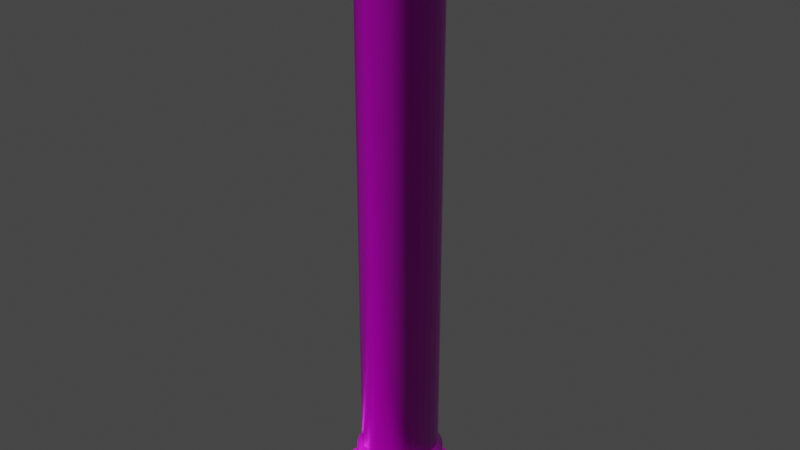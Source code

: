 # Source: Support_Beam.blend  (saved by Blender 2.82.7; exported with 4.5.12 LTS)
import bpy
from mathutils import Matrix  # noqa: F401  (used for matrix-valued properties, if any)

bpy.ops.wm.read_factory_settings(use_empty=True)
scene = bpy.context.scene
scene.name = 'Scene'

# ---- images (referenced by path relative to the original .blend; pixels are not part of the script)
import os
ASSET_DIR = os.environ.get("B2B_ASSET_DIR", "")  # directory of the original .blend (textures are referenced by path, not embedded)
HERE = os.path.dirname(os.path.abspath(__file__))  # packed textures are extracted next to this script under _unpacked/

def load_image(name, relpath, width, height, colorspace="sRGB"):
    """Load a texture the original file referenced (path relative to the .blend, or extracted next to this script)."""
    p = next((c for c in (os.path.join(HERE, relpath), os.path.join(ASSET_DIR, relpath)) if relpath and os.path.exists(c)), "")
    if p:
        img = bpy.data.images.load(p, check_existing=True)
        img.name = name
    else:  # same state as the original file: an image datablock whose file is absent (Cycles renders it pink)
        img = bpy.data.images.new(name, width, height)
        img.source = "FILE"
        img.filepath = "//" + (relpath or name)
    img.colorspace_settings.name = colorspace
    return img
img_support_beam_4k_albedo_png = load_image('Support_Beam_4K_Albedo.png', 'Support_Beam_4K_Albedo.png', 1024, 1024, 'sRGB')
img_support_beam_4k_metalness_png = load_image('Support_Beam_4K_Metalness.png', 'Support_Beam_4K_Metalness.png', 1024, 1024, 'Non-Color')
img_support_beam_4k_normal_png = load_image('Support_Beam_4K_Normal.png', 'Support_Beam_4K_Normal.png', 1024, 1024, 'Non-Color')
img_support_beam_4k_roughness_png = load_image('Support_Beam_4K_Roughness.png', 'Support_Beam_4K_Roughness.png', 1024, 1024, 'Non-Color')

# ---- materials (node trees are filled in below, after node groups)
mat_support_beam = bpy.data.materials.new('Support_Beam')

# ---- node groups
ng_auto_smooth = bpy.data.node_groups.new('Auto Smooth', 'GeometryNodeTree')
_s = ng_auto_smooth.interface.new_socket(name='Geometry', in_out='OUTPUT', socket_type='NodeSocketGeometry')
_s = ng_auto_smooth.interface.new_socket(name='Geometry', in_out='INPUT', socket_type='NodeSocketGeometry')
_s = ng_auto_smooth.interface.new_socket(name='Angle', in_out='INPUT', socket_type='NodeSocketFloat')
_s.subtype = 'ANGLE'
_s.min_value = 0.0
_s.max_value = 3.142
ng_auto_smooth.is_modifier = True
_N = ng_auto_smooth.nodes; _L = ng_auto_smooth.links
n0 = _N.new('NodeGroupOutput'); n0.name = 'Group Output'; n0.location = (480, -100)
n1 = _N.new('NodeGroupInput'); n1.name = 'Group Input'; n1.location = (-420, -300)
n2 = _N.new('NodeGroupInput'); n2.name = 'Group Input.001'; n2.location = (-60, -100)
n3 = _N.new('GeometryNodeSetShadeSmooth'); n3.name = 'Set Shade Smooth'; n3.location = (120, -100)
n3.domain = 'EDGE'
n4 = _N.new('GeometryNodeSetShadeSmooth'); n4.name = 'Set Shade Smooth.001'; n4.location = (300, -100)
n5 = _N.new('GeometryNodeInputMeshEdgeAngle'); n5.name = 'Edge Angle'; n5.location = (-420, -220)
n6 = _N.new('GeometryNodeInputEdgeSmooth'); n6.name = 'Is Edge Smooth'; n6.location = (-60, -160)
n7 = _N.new('GeometryNodeInputShadeSmooth'); n7.name = 'Is Face Smooth'; n7.location = (-240, -340)
n8 = _N.new('FunctionNodeBooleanMath'); n8.name = 'Boolean Math'; n8.location = (-60, -220)
n9 = _N.new('FunctionNodeCompare'); n9.name = 'Compare'; n9.location = (-240, -180)
n9.operation = 'LESS_EQUAL'
_L.new(n5.outputs[0], n9.inputs[0])
_L.new(n4.outputs[0], n0.inputs[0])
_L.new(n1.outputs[1], n9.inputs[1])
_L.new(n9.outputs[0], n8.inputs[0])
_L.new(n7.outputs[0], n8.inputs[1])
_L.new(n2.outputs[0], n3.inputs[0])
_L.new(n6.outputs[0], n3.inputs[1])
_L.new(n3.outputs[0], n4.inputs[0])
_L.new(n8.outputs[0], n3.inputs[2])
n0.is_active_output = True

# ---- material node trees
mat_support_beam.use_nodes = True; mat_support_beam.node_tree.nodes.clear()
_N = mat_support_beam.node_tree.nodes; _L = mat_support_beam.node_tree.links
n0 = _N.new('ShaderNodeOutputMaterial'); n0.name = 'Material Output'; n0.location = (300, 300)
n1 = _N.new('ShaderNodeTexImage'); n1.name = 'Image Texture'; n1.location = (-296, 213)
n1.hide = True
n1.image = img_support_beam_4k_albedo_png
n2 = _N.new('ShaderNodeBsdfPrincipled'); n2.name = 'Principled BSDF'; n2.location = (10, 300)
n2.distribution = 'GGX'
n2.subsurface_method = 'BURLEY'
n2.inputs[3].default_value = 1.45
n2.inputs[27].default_value = (0.0, 0.0, 0.0, 1.0)
n2.inputs[28].default_value = 1.0
n3 = _N.new('ShaderNodeTexImage'); n3.name = 'Image Texture.001'; n3.location = (-298, 98)
n3.hide = True
n3.image = img_support_beam_4k_metalness_png
n4 = _N.new('ShaderNodeTexImage'); n4.name = 'Image Texture.002'; n4.location = (-564, -214)
n4.hide = True
n4.image = img_support_beam_4k_normal_png
n5 = _N.new('ShaderNodeNormalMap'); n5.name = 'Normal Map'; n5.location = (-227, -168)
n6 = _N.new('ShaderNodeTexImage'); n6.name = 'Image Texture.003'; n6.location = (-300, 33)
n6.hide = True
n6.image = img_support_beam_4k_roughness_png
_L.new(n2.outputs[0], n0.inputs[0])
_L.new(n5.outputs[0], n2.inputs[5])
_L.new(n1.outputs[0], n2.inputs[0])
_L.new(n3.outputs[0], n2.inputs[1])
_L.new(n4.outputs[0], n5.inputs[1])
_L.new(n6.outputs[0], n2.inputs[2])
n0.is_active_output = True

# ---- world
world_world = bpy.data.worlds.new('World'); scene.world = world_world
world_world.use_nodes = True; world_world.node_tree.nodes.clear()
_N = world_world.node_tree.nodes; _L = world_world.node_tree.links
n0 = _N.new('ShaderNodeOutputWorld'); n0.name = 'World Output'; n0.location = (300, 300)
n1 = _N.new('ShaderNodeBackground'); n1.name = 'Background'; n1.location = (10, 300)
n1.inputs[0].default_value = (0.05088, 0.05088, 0.05088, 1.0)
_L.new(n1.outputs[0], n0.inputs[0])
n0.is_active_output = True
world_world.color = (0.05088, 0.05088, 0.05088)
world_world.use_sun_shadow = False
world_world.sun_shadow_jitter_overblur = 0.0

# ---- meshes
me_circle_002 = bpy.data.meshes.new('Circle.002')
me_circle_002.from_pydata([(-0.1648, 0.3979, 0.0), (-1.118e-08, 0.4307, 0.0), (-0.3045, 0.3045, 0.0), (-0.3979, 0.1648, 0.0), (-0.4307, -1.863e-08, 0.0), (-0.3979, -0.1648, 0.0), (-0.3045, -0.3045, 0.0), (-0.1648, -0.3979, 0.0), (-2.98e-08, -0.4307, 0.0), (0.1648, -0.3979, 0.0), (0.3045, -0.3045, 0.0), (0.3979, -0.1648, 0.0), (0.4307, 1.304e-08, 0.0), (0.3979, 0.1648, 0.0), (0.3045, 0.3045, 0.0), (0.1648, 0.3979, 0.0), (-0.1648, 0.3979, 3.798), (-1.118e-08, 0.4307, 3.798), (-0.3045, 0.3045, 3.798), (-0.3979, 0.1648, 3.798), (-0.4307, -1.863e-08, 3.798), (-0.3979, -0.1648, 3.798), (-0.3045, -0.3045, 3.798), (-0.1648, -0.3979, 3.798), (-2.98e-08, -0.4307, 3.798), (0.1648, -0.3979, 3.798), (0.3045, -0.3045, 3.798), (0.3979, -0.1648, 3.798), (0.4307, 1.304e-08, 3.798), (0.3979, 0.1648, 3.798), (0.3045, 0.3045, 3.798), (0.1648, 0.3979, 3.798), (0.2271, -0.09408, 0.3672), (-0.2459, -1.979e-08, 0.3672), (6.752e-09, 0.2459, 0.3672), (0.2459, -4.424e-09, 0.3672), (-0.2271, -0.09408, 0.3672), (0.2271, 0.09408, 0.3672), (-0.1738, -0.1738, 0.3672), (0.1738, 0.1738, 0.3672), (-0.09408, -0.2271, 0.3672), (0.09408, 0.2271, 0.3672), (-8.149e-09, -0.2459, 0.3672), (-0.09408, 0.2271, 0.3672), (0.09408, -0.2271, 0.3672), (-0.1738, 0.1738, 0.3672), (0.1738, -0.1738, 0.3672), (-0.2271, 0.09408, 0.3672), (0.2764, 1.63e-09, 0.3143), (0.2797, -1.164e-09, 0.05675), (-0.2554, -0.1058, 0.3143), (-0.2584, -0.107, 0.05675), (0.2554, 0.1058, 0.3143), (0.2584, 0.107, 0.05675), (-0.1954, -0.1954, 0.3143), (-0.1978, -0.1978, 0.05675), (0.1954, 0.1954, 0.3143), (0.1978, 0.1978, 0.05675), (-0.1058, -0.2554, 0.3143), (-0.107, -0.2584, 0.05675), (0.1058, 0.2554, 0.3143), (0.107, 0.2584, 0.05675), (-1.63e-08, -0.2764, 0.3143), (-1.537e-08, -0.2797, 0.05675), (-0.1058, 0.2554, 0.3143), (-0.107, 0.2584, 0.05675), (0.1058, -0.2554, 0.3143), (0.107, -0.2584, 0.05675), (-0.1954, 0.1954, 0.3143), (-0.1978, 0.1978, 0.05675), (0.1954, -0.1954, 0.3143), (0.1978, -0.1978, 0.05675), (-0.2554, 0.1058, 0.3143), (-0.2584, 0.107, 0.05675), (-0.2797, -1.909e-08, 0.05675), (0.2584, -0.107, 0.05675), (1.397e-09, 0.2797, 0.05675), (0.2554, -0.1058, 0.3143), (-0.2764, -1.816e-08, 0.3143), (3.26e-09, 0.2764, 0.3143), (0.408, 1.35e-08, 0.05307), (0.4292, 1.537e-08, 0.03177), (-0.3769, -0.1561, 0.05307), (-0.3965, -0.1642, 0.03177), (0.3769, 0.1561, 0.05307), (0.3965, 0.1642, 0.03177), (-0.2885, -0.2885, 0.05307), (-0.3035, -0.3035, 0.03177), (0.2885, 0.2885, 0.05307), (0.3035, 0.3035, 0.03177), (-0.1561, -0.3769, 0.05307), (-0.1642, -0.3965, 0.03177), (0.1561, 0.3769, 0.05307), (0.1642, 0.3965, 0.03177), (-3.12e-08, -0.408, 0.05307), (-3.166e-08, -0.4292, 0.03177), (-0.1561, 0.3769, 0.05307), (-0.1642, 0.3965, 0.03177), (0.1561, -0.3769, 0.05307), (0.1642, -0.3965, 0.03177), (-0.2885, 0.2885, 0.05307), (-0.3035, 0.3035, 0.03177), (0.2885, -0.2885, 0.05307), (0.3035, -0.3035, 0.03177), (-0.3769, 0.1561, 0.05307), (-0.3965, 0.1642, 0.03177), (0.3965, -0.1642, 0.03177), (0.3769, -0.1561, 0.05307), (-0.4292, -1.956e-08, 0.03177), (-0.408, -1.583e-08, 0.05307), (-1.118e-08, 0.4292, 0.03177), (-8.848e-09, 0.408, 0.05307), (0.2271, -0.09408, 3.431), (-0.2459, -1.793e-08, 3.431), (6.752e-09, 0.2459, 3.431), (0.2459, -4.424e-09, 3.431), (-0.2271, -0.09408, 3.431), (0.2271, 0.09408, 3.431), (-0.1738, -0.1738, 3.431), (0.1738, 0.1738, 3.431), (-0.09408, -0.2271, 3.431), (0.09408, 0.2271, 3.431), (-9.08e-09, -0.2459, 3.431), (-0.09408, 0.2271, 3.431), (0.09408, -0.2271, 3.431), (-0.1738, 0.1738, 3.431), (0.1738, -0.1738, 3.431), (-0.2271, 0.09408, 3.431), (0.2764, 1.63e-09, 3.484), (0.2797, -1.164e-09, 3.742), (-0.2554, -0.1058, 3.484), (-0.2584, -0.107, 3.742), (0.2554, 0.1058, 3.484), (0.2584, 0.107, 3.742), (-0.1954, -0.1954, 3.484), (-0.1978, -0.1978, 3.742), (0.1954, 0.1954, 3.484), (0.1978, 0.1978, 3.742), (-0.1058, -0.2554, 3.484), (-0.107, -0.2584, 3.742), (0.1058, 0.2554, 3.484), (0.107, 0.2584, 3.742), (-1.63e-08, -0.2764, 3.484), (-1.56e-08, -0.2797, 3.742), (-0.1058, 0.2554, 3.484), (-0.107, 0.2584, 3.742), (0.1058, -0.2554, 3.484), (0.107, -0.2584, 3.742), (-0.1954, 0.1954, 3.484), (-0.1978, 0.1978, 3.742), (0.1954, -0.1954, 3.484), (0.1978, -0.1978, 3.742), (-0.2554, 0.1058, 3.484), (-0.2584, 0.107, 3.742), (-0.2797, -1.979e-08, 3.742), (0.2584, -0.107, 3.742), (2.095e-09, 0.2797, 3.742), (0.2554, -0.1058, 3.484), (-0.2764, -1.816e-08, 3.484), (3.26e-09, 0.2764, 3.484), (0.408, 1.35e-08, 3.745), (0.4292, 1.397e-08, 3.767), (-0.3769, -0.1561, 3.745), (-0.3965, -0.1642, 3.767), (0.3769, 0.1561, 3.745), (0.3965, 0.1642, 3.767), (-0.2885, -0.2885, 3.745), (-0.3035, -0.3035, 3.767), (0.2885, 0.2885, 3.745), (0.3035, 0.3035, 3.767), (-0.1561, -0.3769, 3.745), (-0.1642, -0.3965, 3.767), (0.1561, 0.3769, 3.745), (0.1642, 0.3965, 3.767), (-3.12e-08, -0.408, 3.745), (-3.166e-08, -0.4292, 3.767), (-0.1561, 0.3769, 3.745), (-0.1642, 0.3965, 3.767), (0.1561, -0.3769, 3.745), (0.1642, -0.3965, 3.767), (-0.2885, 0.2885, 3.745), (-0.3035, 0.3035, 3.767), (0.2885, -0.2885, 3.745), (0.3035, -0.3035, 3.767), (-0.3769, 0.1561, 3.745), (-0.3965, 0.1642, 3.767), (0.3965, -0.1642, 3.767), (0.3769, -0.1561, 3.745), (-0.4292, -1.956e-08, 3.767), (-0.408, -1.583e-08, 3.745), (-1.118e-08, 0.4292, 3.767), (-8.848e-09, 0.408, 3.745), (-0.08401, 0.4224, 0.0), (-0.2393, 0.3581, 0.0), (-0.3581, 0.2393, 0.0), (-0.4224, 0.08401, 0.0), (-0.4224, -0.08401, 0.0), (-0.3581, -0.2393, 0.0), (-0.2393, -0.3581, 0.0), (-0.08401, -0.4224, 0.0), (0.08401, -0.4224, 0.0), (0.2393, -0.3581, 0.0), (0.3581, -0.2393, 0.0), (0.4224, -0.08401, 0.0), (0.4224, 0.08401, 0.0), (0.3581, 0.2393, 0.0), (0.2393, 0.3581, 0.0), (0.08401, 0.4224, 0.0), (-0.08401, 0.4224, 3.798), (-0.2393, 0.3581, 3.798), (-0.3581, 0.2393, 3.798), (-0.4224, 0.08401, 3.798), (-0.4224, -0.08401, 3.798), (-0.3581, -0.2393, 3.798), (-0.2393, -0.3581, 3.798), (-0.08401, -0.4224, 3.798), (0.08401, -0.4224, 3.798), (0.2393, -0.3581, 3.798), (0.3581, -0.2393, 3.798), (0.4224, -0.08401, 3.798), (0.4224, 0.08401, 3.798), (0.3581, 0.2393, 3.798), (0.2393, 0.3581, 3.798), (0.08401, 0.4224, 3.798), (-0.2411, 0.04796, 0.3672), (0.2044, -0.1366, 0.3672), (-0.2044, 0.1366, 0.3672), (0.1366, -0.2044, 0.3672), (-0.1366, 0.2044, 0.3672), (0.04796, -0.2411, 0.3672), (0.04796, 0.2411, 0.3672), (-0.04796, 0.2411, 0.3672), (-0.04796, -0.2411, 0.3672), (0.1366, 0.2044, 0.3672), (-0.1366, -0.2044, 0.3672), (0.2044, 0.1366, 0.3672), (-0.2044, -0.1366, 0.3672), (0.2411, 0.04796, 0.3672), (-0.2411, -0.04796, 0.3672), (0.2411, -0.04796, 0.3672), (-0.2743, 0.05456, 0.05675), (0.2325, -0.1554, 0.05675), (-0.2325, 0.1554, 0.05675), (0.1554, -0.2325, 0.05675), (-0.1554, 0.2325, 0.05675), (0.05456, -0.2743, 0.05675), (0.05456, 0.2743, 0.05675), (-0.05456, 0.2743, 0.05675), (-0.05456, -0.2743, 0.05675), (0.1554, 0.2325, 0.05675), (-0.1554, -0.2325, 0.05675), (0.2325, 0.1554, 0.05675), (-0.2325, -0.1554, 0.05675), (0.2743, 0.05456, 0.05675), (-0.2743, -0.05456, 0.05675), (0.2743, -0.05456, 0.05675), (-0.2711, 0.05392, 0.3143), (0.2298, -0.1535, 0.3143), (-0.2298, 0.1535, 0.3143), (0.1535, -0.2298, 0.3143), (-0.1535, 0.2298, 0.3143), (0.05392, -0.2711, 0.3143), (0.05392, 0.2711, 0.3143), (-0.05392, 0.2711, 0.3143), (-0.05392, -0.2711, 0.3143), (0.1535, 0.2298, 0.3143), (-0.1535, -0.2298, 0.3143), (0.2298, 0.1535, 0.3143), (-0.2298, -0.1535, 0.3143), (0.2711, 0.05392, 0.3143), (-0.2711, -0.05392, 0.3143), (0.2711, -0.05392, 0.3143), (-0.4001, 0.07959, 0.05307), (-0.4209, 0.08372, 0.03177), (0.3392, -0.2267, 0.05307), (0.3568, -0.2384, 0.03177), (-0.3392, 0.2267, 0.05307), (-0.3568, 0.2384, 0.03177), (0.2267, -0.3392, 0.05307), (0.2384, -0.3568, 0.03177), (-0.2267, 0.3392, 0.05307), (-0.2384, 0.3568, 0.03177), (0.07959, -0.4001, 0.05307), (0.08372, -0.4209, 0.03177), (0.07959, 0.4001, 0.05307), (0.08372, 0.4209, 0.03177), (-0.07959, 0.4001, 0.05307), (-0.08372, 0.4209, 0.03177), (-0.07959, -0.4001, 0.05307), (-0.08372, -0.4209, 0.03177), (0.2267, 0.3392, 0.05307), (0.2384, 0.3568, 0.03177), (-0.2267, -0.3392, 0.05307), (-0.2384, -0.3568, 0.03177), (0.3392, 0.2267, 0.05307), (0.3568, 0.2384, 0.03177), (-0.3392, -0.2267, 0.05307), (-0.3568, -0.2384, 0.03177), (0.4001, 0.07959, 0.05307), (0.4209, 0.08372, 0.03177), (-0.4001, -0.07959, 0.05307), (-0.4209, -0.08372, 0.03177), (0.4001, -0.07959, 0.05307), (0.4209, -0.08372, 0.03177), (-0.2411, 0.04796, 3.431), (0.2044, -0.1366, 3.431), (-0.2044, 0.1366, 3.431), (0.1366, -0.2044, 3.431), (-0.1366, 0.2044, 3.431), (0.04796, -0.2411, 3.431), (0.04796, 0.2411, 3.431), (-0.04796, 0.2411, 3.431), (-0.04796, -0.2411, 3.431), (0.1366, 0.2044, 3.431), (-0.1366, -0.2044, 3.431), (0.2044, 0.1366, 3.431), (-0.2044, -0.1366, 3.431), (0.2411, 0.04796, 3.431), (-0.2411, -0.04796, 3.431), (0.2411, -0.04796, 3.431), (-0.2743, 0.05456, 3.742), (0.2325, -0.1554, 3.742), (-0.2325, 0.1554, 3.742), (0.1554, -0.2325, 3.742), (-0.1554, 0.2325, 3.742), (0.05456, -0.2743, 3.742), (0.05456, 0.2743, 3.742), (-0.05456, 0.2743, 3.742), (-0.05456, -0.2743, 3.742), (0.1554, 0.2325, 3.742), (-0.1554, -0.2325, 3.742), (0.2325, 0.1554, 3.742), (-0.2325, -0.1554, 3.742), (0.2743, 0.05456, 3.742), (-0.2743, -0.05456, 3.742), (0.2743, -0.05456, 3.742), (-0.2711, 0.05392, 3.484), (0.2298, -0.1535, 3.484), (-0.2298, 0.1535, 3.484), (0.1535, -0.2298, 3.484), (-0.1535, 0.2298, 3.484), (0.05392, -0.2711, 3.484), (0.05392, 0.2711, 3.484), (-0.05392, 0.2711, 3.484), (-0.05392, -0.2711, 3.484), (0.1535, 0.2298, 3.484), (-0.1535, -0.2298, 3.484), (0.2298, 0.1535, 3.484), (-0.2298, -0.1535, 3.484), (0.2711, 0.05392, 3.484), (-0.2711, -0.05392, 3.484), (0.2711, -0.05392, 3.484), (-0.4001, 0.07959, 3.745), (-0.4209, 0.08372, 3.767), (0.3392, -0.2267, 3.745), (0.3568, -0.2384, 3.767), (-0.3392, 0.2267, 3.745), (-0.3568, 0.2384, 3.767), (0.2267, -0.3392, 3.745), (0.2384, -0.3568, 3.767), (-0.2267, 0.3392, 3.745), (-0.2384, 0.3568, 3.767), (0.07959, -0.4001, 3.745), (0.08372, -0.4209, 3.767), (0.07959, 0.4001, 3.745), (0.08372, 0.4209, 3.767), (-0.07959, 0.4001, 3.745), (-0.08372, 0.4209, 3.767), (-0.07959, -0.4001, 3.745), (-0.08372, -0.4209, 3.767), (0.2267, 0.3392, 3.745), (0.2384, 0.3568, 3.767), (-0.2267, -0.3392, 3.745), (-0.2384, -0.3568, 3.767), (0.3392, 0.2267, 3.745), (0.3568, 0.2384, 3.767), (-0.3392, -0.2267, 3.745), (-0.3568, -0.2384, 3.767), (0.4001, 0.07959, 3.745), (0.4209, 0.08372, 3.767), (-0.4001, -0.07959, 3.745), (-0.4209, -0.08372, 3.767), (0.4001, -0.07959, 3.745), (0.4209, -0.08372, 3.767)], [], [(158, 154, 320, 336), (78, 256, 240, 74), (256, 224, 47, 72), (257, 77, 32, 225), (78, 33, 224, 256), (46, 70, 257, 225), (72, 47, 226, 258), (258, 226, 45, 68), (70, 46, 227, 259), (259, 227, 44, 66), (68, 45, 228, 260), (260, 228, 43, 64), (66, 44, 229, 261), (261, 229, 42, 62), (79, 34, 230, 262), (262, 230, 41, 60), (64, 43, 231, 263), (263, 231, 34, 79), (62, 42, 232, 264), (264, 232, 40, 58), (60, 41, 233, 265), (265, 233, 39, 56), (58, 40, 234, 266), (266, 234, 38, 54), (56, 39, 235, 267), (267, 235, 37, 52), (54, 38, 236, 268), (268, 236, 36, 50), (52, 37, 237, 269), (269, 237, 35, 48), (50, 36, 238, 270), (270, 238, 33, 78), (48, 35, 239, 271), (271, 239, 32, 77), (224, 33, 113, 304), (240, 73, 104, 272), (75, 241, 274, 107), (241, 71, 102, 274), (73, 242, 276, 104), (242, 69, 100, 276), (71, 243, 278, 102), (243, 67, 98, 278), (69, 244, 280, 100), (244, 65, 96, 280), (67, 245, 282, 98), (245, 63, 94, 282), (76, 246, 284, 111), (246, 61, 92, 284), (65, 247, 286, 96), (247, 76, 111, 286), (63, 248, 288, 94), (248, 59, 90, 288), (61, 249, 290, 92), (249, 57, 88, 290), (59, 250, 292, 90), (250, 55, 86, 292), (57, 251, 294, 88), (251, 53, 84, 294), (55, 252, 296, 86), (252, 51, 82, 296), (53, 253, 298, 84), (253, 49, 80, 298), (51, 254, 300, 82), (254, 74, 109, 300), (49, 255, 302, 80), (255, 75, 107, 302), (240, 256, 72, 73), (77, 257, 241, 75), (241, 257, 70, 71), (72, 258, 242, 73), (242, 258, 68, 69), (70, 259, 243, 71), (243, 259, 66, 67), (68, 260, 244, 69), (244, 260, 64, 65), (66, 261, 245, 67), (245, 261, 62, 63), (79, 262, 246, 76), (246, 262, 60, 61), (64, 263, 247, 65), (247, 263, 79, 76), (62, 264, 248, 63), (248, 264, 58, 59), (60, 265, 249, 61), (249, 265, 56, 57), (58, 266, 250, 59), (250, 266, 54, 55), (56, 267, 251, 57), (251, 267, 52, 53), (54, 268, 252, 55), (252, 268, 50, 51), (52, 269, 253, 53), (253, 269, 48, 49), (50, 270, 254, 51), (254, 270, 78, 74), (48, 271, 255, 49), (255, 271, 77, 75), (195, 4, 108, 273), (195, 273, 105, 3), (108, 109, 272, 273), (273, 272, 104, 105), (202, 11, 106, 275), (202, 275, 103, 10), (106, 107, 274, 275), (275, 274, 102, 103), (194, 3, 105, 277), (194, 277, 101, 2), (105, 104, 276, 277), (277, 276, 100, 101), (201, 10, 103, 279), (201, 279, 99, 9), (103, 102, 278, 279), (279, 278, 98, 99), (193, 2, 101, 281), (193, 281, 97, 0), (101, 100, 280, 281), (281, 280, 96, 97), (200, 9, 99, 283), (200, 283, 95, 8), (99, 98, 282, 283), (283, 282, 94, 95), (207, 1, 110, 285), (207, 285, 93, 15), (110, 111, 284, 285), (285, 284, 92, 93), (192, 0, 97, 287), (192, 287, 110, 1), (97, 96, 286, 287), (287, 286, 111, 110), (199, 8, 95, 289), (199, 289, 91, 7), (95, 94, 288, 289), (289, 288, 90, 91), (206, 15, 93, 291), (206, 291, 89, 14), (93, 92, 290, 291), (291, 290, 88, 89), (198, 7, 91, 293), (198, 293, 87, 6), (91, 90, 292, 293), (293, 292, 86, 87), (205, 14, 89, 295), (205, 295, 85, 13), (89, 88, 294, 295), (295, 294, 84, 85), (197, 6, 87, 297), (197, 297, 83, 5), (87, 86, 296, 297), (297, 296, 82, 83), (204, 13, 85, 299), (204, 299, 81, 12), (85, 84, 298, 299), (299, 298, 80, 81), (196, 5, 83, 301), (196, 301, 108, 4), (83, 82, 300, 301), (301, 300, 109, 108), (203, 12, 81, 303), (203, 303, 106, 11), (81, 80, 302, 303), (303, 302, 107, 106), (224, 304, 127, 47), (225, 32, 112, 305), (225, 305, 126, 46), (226, 47, 127, 306), (226, 306, 125, 45), (227, 46, 126, 307), (227, 307, 124, 44), (228, 45, 125, 308), (228, 308, 123, 43), (229, 44, 124, 309), (229, 309, 122, 42), (230, 34, 114, 310), (230, 310, 121, 41), (231, 43, 123, 311), (231, 311, 114, 34), (232, 42, 122, 312), (232, 312, 120, 40), (233, 41, 121, 313), (233, 313, 119, 39), (234, 40, 120, 314), (234, 314, 118, 38), (235, 39, 119, 315), (235, 315, 117, 37), (236, 38, 118, 316), (236, 316, 116, 36), (237, 37, 117, 317), (237, 317, 115, 35), (238, 36, 116, 318), (238, 318, 113, 33), (239, 35, 115, 319), (239, 319, 112, 32), (158, 336, 304, 113), (336, 320, 153, 152), (157, 155, 321, 337), (337, 321, 151, 150), (152, 153, 322, 338), (338, 322, 149, 148), (150, 151, 323, 339), (339, 323, 147, 146), (148, 149, 324, 340), (340, 324, 145, 144), (146, 147, 325, 341), (341, 325, 143, 142), (159, 156, 326, 342), (342, 326, 141, 140), (144, 145, 327, 343), (343, 327, 156, 159), (142, 143, 328, 344), (344, 328, 139, 138), (140, 141, 329, 345), (345, 329, 137, 136), (138, 139, 330, 346), (346, 330, 135, 134), (136, 137, 331, 347), (347, 331, 133, 132), (134, 135, 332, 348), (348, 332, 131, 130), (132, 133, 333, 349), (349, 333, 129, 128), (130, 131, 334, 350), (350, 334, 154, 158), (128, 129, 335, 351), (351, 335, 155, 157), (304, 336, 152, 127), (157, 337, 305, 112), (305, 337, 150, 126), (152, 338, 306, 127), (306, 338, 148, 125), (150, 339, 307, 126), (307, 339, 146, 124), (148, 340, 308, 125), (308, 340, 144, 123), (146, 341, 309, 124), (309, 341, 142, 122), (159, 342, 310, 114), (310, 342, 140, 121), (144, 343, 311, 123), (311, 343, 159, 114), (142, 344, 312, 122), (312, 344, 138, 120), (140, 345, 313, 121), (313, 345, 136, 119), (138, 346, 314, 120), (314, 346, 134, 118), (136, 347, 315, 119), (315, 347, 132, 117), (134, 348, 316, 118), (316, 348, 130, 116), (132, 349, 317, 117), (317, 349, 128, 115), (130, 350, 318, 116), (318, 350, 158, 113), (128, 351, 319, 115), (319, 351, 157, 112), (184, 153, 320, 352), (188, 353, 352, 189), (352, 320, 154, 189), (352, 353, 185, 184), (188, 20, 211, 353), (353, 211, 19, 185), (182, 151, 321, 354), (186, 355, 354, 187), (354, 321, 155, 187), (354, 355, 183, 182), (186, 27, 218, 355), (355, 218, 26, 183), (180, 149, 322, 356), (185, 357, 356, 184), (356, 322, 153, 184), (356, 357, 181, 180), (185, 19, 210, 357), (357, 210, 18, 181), (178, 147, 323, 358), (183, 359, 358, 182), (358, 323, 151, 182), (358, 359, 179, 178), (183, 26, 217, 359), (359, 217, 25, 179), (176, 145, 324, 360), (181, 361, 360, 180), (360, 324, 149, 180), (360, 361, 177, 176), (181, 18, 209, 361), (361, 209, 16, 177), (174, 143, 325, 362), (179, 363, 362, 178), (362, 325, 147, 178), (362, 363, 175, 174), (179, 25, 216, 363), (363, 216, 24, 175), (172, 141, 326, 364), (190, 365, 364, 191), (364, 326, 156, 191), (364, 365, 173, 172), (190, 17, 223, 365), (365, 223, 31, 173), (191, 156, 327, 366), (177, 367, 366, 176), (366, 327, 145, 176), (366, 367, 190, 191), (177, 16, 208, 367), (367, 208, 17, 190), (170, 139, 328, 368), (175, 369, 368, 174), (368, 328, 143, 174), (368, 369, 171, 170), (175, 24, 215, 369), (369, 215, 23, 171), (168, 137, 329, 370), (173, 371, 370, 172), (370, 329, 141, 172), (370, 371, 169, 168), (173, 31, 222, 371), (371, 222, 30, 169), (166, 135, 330, 372), (171, 373, 372, 170), (372, 330, 139, 170), (372, 373, 167, 166), (171, 23, 214, 373), (373, 214, 22, 167), (164, 133, 331, 374), (169, 375, 374, 168), (374, 331, 137, 168), (374, 375, 165, 164), (169, 30, 221, 375), (375, 221, 29, 165), (162, 131, 332, 376), (167, 377, 376, 166), (376, 332, 135, 166), (376, 377, 163, 162), (167, 22, 213, 377), (377, 213, 21, 163), (160, 129, 333, 378), (165, 379, 378, 164), (378, 333, 133, 164), (378, 379, 161, 160), (165, 29, 220, 379), (379, 220, 28, 161), (189, 154, 334, 380), (163, 381, 380, 162), (380, 334, 131, 162), (380, 381, 188, 189), (163, 21, 212, 381), (381, 212, 20, 188), (187, 155, 335, 382), (161, 383, 382, 160), (382, 335, 129, 160), (382, 383, 186, 187), (161, 28, 219, 383), (383, 219, 27, 186), (74, 240, 272, 109)])
me_circle_002.polygons.foreach_set('use_smooth', [True] * 352)
_k = set([(32, 225), (32, 239), (33, 224), (33, 238), (34, 230), (34, 231), (35, 237), (35, 239), (36, 236), (36, 238), (37, 235), (37, 237), (38, 234), (38, 236), (39, 233), (39, 235), (40, 232), (40, 234), (41, 230), (41, 233), (42, 229), (42, 232), (43, 228), (43, 231), (44, 227), (44, 229), (45, 226), (45, 228), (46, 225), (46, 227), (47, 224), (47, 226), (48, 269), (48, 271), (49, 253), (49, 255), (50, 268), (50, 270), (51, 252), (51, 254), (52, 267), (52, 269), (53, 251), (53, 253), (54, 266), (54, 268), (55, 250), (55, 252), (56, 265), (56, 267), (57, 249), (57, 251), (58, 264), (58, 266), (59, 248), (59, 250), (60, 262), (60, 265), (61, 246), (61, 249), (62, 261), (62, 264), (63, 245), (63, 248), (64, 260), (64, 263), (65, 244), (65, 247), (66, 259), (66, 261), (67, 243), (67, 245), (68, 258), (68, 260), (69, 242), (69, 244), (70, 257), (70, 259), (71, 241), (71, 243), (72, 256), (72, 258), (73, 240), (73, 242), (74, 240), (74, 254), (75, 241), (75, 255), (76, 246), (76, 247), (77, 257), (77, 271), (78, 256), (78, 270), (79, 262), (79, 263), (112, 305), (112, 319), (113, 304), (113, 318), (114, 310), (114, 311), (115, 317), (115, 319), (116, 316), (116, 318), (117, 315), (117, 317), (118, 314), (118, 316), (119, 313), (119, 315), (120, 312), (120, 314), (121, 310), (121, 313), (122, 309), (122, 312), (123, 308), (123, 311), (124, 307), (124, 309), (125, 306), (125, 308), (126, 305), (126, 307), (127, 304), (127, 306), (128, 349), (128, 351), (129, 333), (129, 335), (130, 348), (130, 350), (131, 332), (131, 334), (132, 347), (132, 349), (133, 331), (133, 333), (134, 346), (134, 348), (135, 330), (135, 332), (136, 345), (136, 347), (137, 329), (137, 331), (138, 344), (138, 346), (139, 328), (139, 330), (140, 342), (140, 345), (141, 326), (141, 329), (142, 341), (142, 344), (143, 325), (143, 328), (144, 340), (144, 343), (145, 324), (145, 327), (146, 339), (146, 341), (147, 323), (147, 325), (148, 338), (148, 340), (149, 322), (149, 324), (150, 337), (150, 339), (151, 321), (151, 323), (152, 336), (152, 338), (153, 320), (153, 322), (154, 320), (154, 334), (155, 321), (155, 335), (156, 326), (156, 327), (157, 337), (157, 351), (158, 336), (158, 350), (159, 342), (159, 343)])
me_circle_002.attributes.new('sharp_edge', 'BOOLEAN', 'EDGE').data.foreach_set('value', [ (min(e.vertices), max(e.vertices)) in _k for e in me_circle_002.edges])
_uv = me_circle_002.uv_layers.new(name='UVMap')
_uv.uv.foreach_set('vector', [0.445, 0.2657, 0.338, 0.2657, 0.338, 0.2373, 0.445, 0.2373, 0.2085, 0.7216, 0.2085, 0.7501, 0.09342, 0.7501, 0.09342, 0.7216, 0.2085, 0.7501, 0.236, 0.7501, 0.236, 0.7785, 0.2085, 0.7785, 0.2085, 0.352, 0.2085, 0.3235, 0.236, 0.3235, 0.236, 0.352, 0.2085, 0.7216, 0.236, 0.7216, 0.236, 0.7501, 0.2085, 0.7501, 0.236, 0.3804, 0.2085, 0.3804, 0.2085, 0.352, 0.236, 0.352, 0.2085, 0.7785, 0.236, 0.7785, 0.236, 0.8069, 0.2085, 0.8069, 0.2085, 0.8069, 0.236, 0.8069, 0.236, 0.8354, 0.2085, 0.8354, 0.2085, 0.3804, 0.236, 0.3804, 0.236, 0.4088, 0.2085, 0.4088, 0.2085, 0.4088, 0.236, 0.4088, 0.236, 0.4373, 0.2085, 0.4373, 0.2085, 0.8354, 0.236, 0.8354, 0.236, 0.8638, 0.2085, 0.8638, 0.2085, 0.8638, 0.236, 0.8638, 0.236, 0.8923, 0.2085, 0.8922, 0.2085, 0.4373, 0.236, 0.4373, 0.236, 0.4657, 0.2085, 0.4657, 0.2085, 0.4657, 0.236, 0.4657, 0.236, 0.4941, 0.2085, 0.4941, 0.2085, 0.03921, 0.236, 0.03915, 0.236, 0.06758, 0.2085, 0.06762, 0.2085, 0.06762, 0.236, 0.06758, 0.236, 0.09602, 0.2085, 0.09603, 0.2085, 0.8922, 0.236, 0.8923, 0.236, 0.9207, 0.2085, 0.9207, 0.2085, 0.9207, 0.236, 0.9207, 0.236, 0.9491, 0.2085, 0.9491, 0.2085, 0.4941, 0.236, 0.4941, 0.236, 0.5226, 0.2085, 0.5226, 0.2085, 0.5226, 0.236, 0.5226, 0.236, 0.551, 0.2085, 0.551, 0.2085, 0.09603, 0.236, 0.09602, 0.236, 0.1245, 0.2085, 0.1245, 0.2085, 0.1245, 0.236, 0.1245, 0.236, 0.1529, 0.2085, 0.1529, 0.2085, 0.551, 0.236, 0.551, 0.236, 0.5794, 0.2085, 0.5794, 0.2085, 0.5794, 0.236, 0.5794, 0.236, 0.6079, 0.2085, 0.6079, 0.2085, 0.1529, 0.236, 0.1529, 0.236, 0.1813, 0.2085, 0.1813, 0.2085, 0.1813, 0.236, 0.1813, 0.236, 0.2098, 0.2085, 0.2098, 0.2085, 0.6079, 0.236, 0.6079, 0.236, 0.6363, 0.2085, 0.6363, 0.2085, 0.6363, 0.236, 0.6363, 0.236, 0.6648, 0.2085, 0.6648, 0.2085, 0.2098, 0.236, 0.2098, 0.236, 0.2382, 0.2085, 0.2382, 0.2085, 0.2382, 0.236, 0.2382, 0.236, 0.2666, 0.2085, 0.2666, 0.2085, 0.6648, 0.236, 0.6648, 0.236, 0.6932, 0.2085, 0.6932, 0.2085, 0.6932, 0.236, 0.6932, 0.236, 0.7216, 0.2085, 0.7216, 0.2085, 0.2666, 0.236, 0.2666, 0.236, 0.2951, 0.2085, 0.2951, 0.2085, 0.2951, 0.236, 0.2951, 0.236, 0.3235, 0.2085, 0.3235, 0.597, 0.007705, 0.6128, 0.007705, 0.6127, 0.9905, 0.597, 0.9905, 0.09342, 0.7501, 0.09342, 0.7785, 0.03393, 0.7785, 0.03393, 0.7501, 0.09342, 0.3235, 0.09342, 0.352, 0.03393, 0.352, 0.03393, 0.3235, 0.09342, 0.352, 0.09342, 0.3804, 0.03393, 0.3804, 0.03393, 0.352, 0.09342, 0.7785, 0.09342, 0.8069, 0.03393, 0.8069, 0.03393, 0.7785, 0.09342, 0.8069, 0.09342, 0.8354, 0.03393, 0.8354, 0.03393, 0.8069, 0.09342, 0.3804, 0.09342, 0.4088, 0.03393, 0.4088, 0.03393, 0.3804, 0.09342, 0.4088, 0.09342, 0.4373, 0.03393, 0.4373, 0.03393, 0.4088, 0.09342, 0.8354, 0.09342, 0.8638, 0.03393, 0.8638, 0.03393, 0.8354, 0.09342, 0.8638, 0.09342, 0.8923, 0.03393, 0.8922, 0.03393, 0.8638, 0.09342, 0.4373, 0.09342, 0.4657, 0.03393, 0.4657, 0.03393, 0.4373, 0.09342, 0.4657, 0.09342, 0.4941, 0.03393, 0.4941, 0.03393, 0.4657, 0.09342, 0.03915, 0.09342, 0.06758, 0.03393, 0.0676, 0.03393, 0.03917, 0.09342, 0.06758, 0.09342, 0.09602, 0.03393, 0.09602, 0.03393, 0.0676, 0.09342, 0.8923, 0.09342, 0.9207, 0.03393, 0.9207, 0.03393, 0.8922, 0.09342, 0.9207, 0.09342, 0.9491, 0.03393, 0.9491, 0.03393, 0.9207, 0.09342, 0.4941, 0.09342, 0.5226, 0.03393, 0.5226, 0.03393, 0.4941, 0.09342, 0.5226, 0.09342, 0.551, 0.03393, 0.551, 0.03393, 0.5226, 0.09342, 0.09602, 0.09342, 0.1245, 0.03393, 0.1245, 0.03393, 0.09602, 0.09342, 0.1245, 0.09342, 0.1529, 0.03393, 0.1529, 0.03393, 0.1245, 0.09342, 0.551, 0.09342, 0.5794, 0.03393, 0.5794, 0.03393, 0.551, 0.09342, 0.5794, 0.09342, 0.6079, 0.03393, 0.6079, 0.03393, 0.5794, 0.09342, 0.1529, 0.09342, 0.1813, 0.03393, 0.1813, 0.03393, 0.1529, 0.09342, 0.1813, 0.09342, 0.2098, 0.03393, 0.2098, 0.03393, 0.1813, 0.09342, 0.6079, 0.09342, 0.6363, 0.03393, 0.6363, 0.03393, 0.6079, 0.09342, 0.6363, 0.09342, 0.6648, 0.03393, 0.6648, 0.03393, 0.6363, 0.09342, 0.2098, 0.09342, 0.2382, 0.03393, 0.2382, 0.03393, 0.2098, 0.09342, 0.2382, 0.09342, 0.2666, 0.03393, 0.2666, 0.03393, 0.2382, 0.09342, 0.6648, 0.09342, 0.6932, 0.03393, 0.6932, 0.03393, 0.6648, 0.09342, 0.6932, 0.09342, 0.7216, 0.03393, 0.7216, 0.03393, 0.6932, 0.09342, 0.2666, 0.09342, 0.2951, 0.03393, 0.2951, 0.03393, 0.2666, 0.09342, 0.2951, 0.09342, 0.3235, 0.03393, 0.3235, 0.03393, 0.2951, 0.09342, 0.7501, 0.2085, 0.7501, 0.2085, 0.7785, 0.09342, 0.7785, 0.2085, 0.3235, 0.2085, 0.352, 0.09342, 0.352, 0.09342, 0.3235, 0.09342, 0.352, 0.2085, 0.352, 0.2085, 0.3804, 0.09342, 0.3804, 0.2085, 0.7785, 0.2085, 0.8069, 0.09342, 0.8069, 0.09342, 0.7785, 0.09342, 0.8069, 0.2085, 0.8069, 0.2085, 0.8354, 0.09342, 0.8354, 0.2085, 0.3804, 0.2085, 0.4088, 0.09342, 0.4088, 0.09342, 0.3804, 0.09342, 0.4088, 0.2085, 0.4088, 0.2085, 0.4373, 0.09342, 0.4373, 0.2085, 0.8354, 0.2085, 0.8638, 0.09342, 0.8638, 0.09342, 0.8354, 0.09342, 0.8638, 0.2085, 0.8638, 0.2085, 0.8922, 0.09342, 0.8923, 0.2085, 0.4373, 0.2085, 0.4657, 0.09342, 0.4657, 0.09342, 0.4373, 0.09342, 0.4657, 0.2085, 0.4657, 0.2085, 0.4941, 0.09342, 0.4941, 0.2085, 0.03921, 0.2085, 0.06762, 0.09342, 0.06758, 0.09342, 0.03915, 0.09342, 0.06758, 0.2085, 0.06762, 0.2085, 0.09603, 0.09342, 0.09602, 0.2085, 0.8922, 0.2085, 0.9207, 0.09342, 0.9207, 0.09342, 0.8923, 0.09342, 0.9207, 0.2085, 0.9207, 0.2085, 0.9491, 0.09342, 0.9491, 0.2085, 0.4941, 0.2085, 0.5226, 0.09342, 0.5226, 0.09342, 0.4941, 0.09342, 0.5226, 0.2085, 0.5226, 0.2085, 0.551, 0.09342, 0.551, 0.2085, 0.09603, 0.2085, 0.1245, 0.09342, 0.1245, 0.09342, 0.09602, 0.09342, 0.1245, 0.2085, 0.1245, 0.2085, 0.1529, 0.09342, 0.1529, 0.2085, 0.551, 0.2085, 0.5794, 0.09342, 0.5794, 0.09342, 0.551, 0.09342, 0.5794, 0.2085, 0.5794, 0.2085, 0.6079, 0.09342, 0.6079, 0.2085, 0.1529, 0.2085, 0.1813, 0.09342, 0.1813, 0.09342, 0.1529, 0.09342, 0.1813, 0.2085, 0.1813, 0.2085, 0.2098, 0.09342, 0.2098, 0.2085, 0.6079, 0.2085, 0.6363, 0.09342, 0.6363, 0.09342, 0.6079, 0.09342, 0.6363, 0.2085, 0.6363, 0.2085, 0.6648, 0.09342, 0.6648, 0.2085, 0.2098, 0.2085, 0.2382, 0.09342, 0.2382, 0.09342, 0.2098, 0.09342, 0.2382, 0.2085, 0.2382, 0.2085, 0.2666, 0.09342, 0.2666, 0.2085, 0.6648, 0.2085, 0.6932, 0.09342, 0.6932, 0.09342, 0.6648, 0.09342, 0.6932, 0.2085, 0.6932, 0.2085, 0.7216, 0.09342, 0.7216, 0.2085, 0.2666, 0.2085, 0.2951, 0.09342, 0.2951, 0.09342, 0.2666, 0.09342, 0.2951, 0.2085, 0.2951, 0.2085, 0.3235, 0.09342, 0.3235, 0.005564, 0.7501, 0.005564, 0.7216, 0.01991, 0.7216, 0.01991, 0.7501, 0.005564, 0.7501, 0.01991, 0.7501, 0.01991, 0.7785, 0.005564, 0.7785, 0.01991, 0.7216, 0.03393, 0.7216, 0.03393, 0.7501, 0.01991, 0.7501, 0.01991, 0.7501, 0.03393, 0.7501, 0.03393, 0.7785, 0.01991, 0.7785, 0.005564, 0.352, 0.005564, 0.3235, 0.01991, 0.3235, 0.01991, 0.352, 0.005564, 0.352, 0.01991, 0.352, 0.01991, 0.3804, 0.005564, 0.3804, 0.01991, 0.3235, 0.03393, 0.3235, 0.03393, 0.352, 0.01991, 0.352, 0.01991, 0.352, 0.03393, 0.352, 0.03393, 0.3804, 0.01991, 0.3804, 0.005564, 0.8069, 0.005564, 0.7785, 0.01991, 0.7785, 0.01991, 0.8069, 0.005564, 0.8069, 0.01991, 0.8069, 0.01991, 0.8354, 0.005564, 0.8354, 0.01991, 0.7785, 0.03393, 0.7785, 0.03393, 0.8069, 0.01991, 0.8069, 0.01991, 0.8069, 0.03393, 0.8069, 0.03393, 0.8354, 0.01991, 0.8354, 0.005564, 0.4088, 0.005564, 0.3804, 0.01991, 0.3804, 0.01991, 0.4088, 0.005564, 0.4088, 0.01991, 0.4088, 0.01991, 0.4373, 0.005564, 0.4373, 0.01991, 0.3804, 0.03393, 0.3804, 0.03393, 0.4088, 0.01991, 0.4088, 0.01991, 0.4088, 0.03393, 0.4088, 0.03393, 0.4373, 0.01991, 0.4373, 0.005564, 0.8638, 0.005564, 0.8354, 0.01991, 0.8354, 0.01991, 0.8638, 0.005564, 0.8638, 0.01991, 0.8638, 0.01991, 0.8922, 0.005564, 0.8923, 0.01991, 0.8354, 0.03393, 0.8354, 0.03393, 0.8638, 0.01991, 0.8638, 0.01991, 0.8638, 0.03393, 0.8638, 0.03393, 0.8922, 0.01991, 0.8922, 0.005564, 0.4657, 0.005564, 0.4373, 0.01991, 0.4373, 0.01991, 0.4657, 0.005564, 0.4657, 0.01991, 0.4657, 0.01991, 0.4941, 0.005564, 0.4941, 0.01991, 0.4373, 0.03393, 0.4373, 0.03393, 0.4657, 0.01991, 0.4657, 0.01991, 0.4657, 0.03393, 0.4657, 0.03393, 0.4941, 0.01991, 0.4941, 0.005564, 0.06758, 0.005564, 0.03915, 0.01991, 0.0392, 0.01991, 0.06761, 0.005564, 0.06758, 0.01991, 0.06761, 0.01991, 0.09603, 0.005564, 0.09602, 0.01991, 0.0392, 0.03393, 0.03917, 0.03393, 0.0676, 0.01991, 0.06761, 0.01991, 0.06761, 0.03393, 0.0676, 0.03393, 0.09602, 0.01991, 0.09603, 0.005564, 0.9207, 0.005564, 0.8923, 0.01991, 0.8922, 0.01991, 0.9207, 0.005564, 0.9207, 0.01991, 0.9207, 0.01991, 0.9491, 0.005564, 0.9491, 0.01991, 0.8922, 0.03393, 0.8922, 0.03393, 0.9207, 0.01991, 0.9207, 0.01991, 0.9207, 0.03393, 0.9207, 0.03393, 0.9491, 0.01991, 0.9491, 0.005564, 0.5226, 0.005564, 0.4941, 0.01991, 0.4941, 0.01991, 0.5226, 0.005564, 0.5226, 0.01991, 0.5226, 0.01991, 0.551, 0.005564, 0.551, 0.01991, 0.4941, 0.03393, 0.4941, 0.03393, 0.5226, 0.01991, 0.5226, 0.01991, 0.5226, 0.03393, 0.5226, 0.03393, 0.551, 0.01991, 0.551, 0.005564, 0.1245, 0.005564, 0.09602, 0.01991, 0.09603, 0.01991, 0.1245, 0.005564, 0.1245, 0.01991, 0.1245, 0.01991, 0.1529, 0.005564, 0.1529, 0.01991, 0.09603, 0.03393, 0.09602, 0.03393, 0.1245, 0.01991, 0.1245, 0.01991, 0.1245, 0.03393, 0.1245, 0.03393, 0.1529, 0.01991, 0.1529, 0.005564, 0.5794, 0.005564, 0.551, 0.01991, 0.551, 0.01991, 0.5794, 0.005564, 0.5794, 0.01991, 0.5794, 0.01991, 0.6079, 0.005564, 0.6079, 0.01991, 0.551, 0.03393, 0.551, 0.03393, 0.5794, 0.01991, 0.5794, 0.01991, 0.5794, 0.03393, 0.5794, 0.03393, 0.6079, 0.01991, 0.6079, 0.005564, 0.1813, 0.005564, 0.1529, 0.01991, 0.1529, 0.01991, 0.1813, 0.005564, 0.1813, 0.01991, 0.1813, 0.01991, 0.2098, 0.005564, 0.2098, 0.01991, 0.1529, 0.03393, 0.1529, 0.03393, 0.1813, 0.01991, 0.1813, 0.01991, 0.1813, 0.03393, 0.1813, 0.03393, 0.2098, 0.01991, 0.2098, 0.005564, 0.6363, 0.005564, 0.6079, 0.01991, 0.6079, 0.01991, 0.6363, 0.005564, 0.6363, 0.01991, 0.6363, 0.01991, 0.6648, 0.005564, 0.6648, 0.01991, 0.6079, 0.03393, 0.6079, 0.03393, 0.6363, 0.01991, 0.6363, 0.01991, 0.6363, 0.03393, 0.6363, 0.03393, 0.6648, 0.01991, 0.6648, 0.005564, 0.2382, 0.005564, 0.2098, 0.01991, 0.2098, 0.01991, 0.2382, 0.005564, 0.2382, 0.01991, 0.2382, 0.01991, 0.2666, 0.005564, 0.2666, 0.01991, 0.2098, 0.03393, 0.2098, 0.03393, 0.2382, 0.01991, 0.2382, 0.01991, 0.2382, 0.03393, 0.2382, 0.03393, 0.2666, 0.01991, 0.2666, 0.005564, 0.6932, 0.005564, 0.6648, 0.01991, 0.6648, 0.01991, 0.6932, 0.005564, 0.6932, 0.01991, 0.6932, 0.01991, 0.7216, 0.005564, 0.7216, 0.01991, 0.6648, 0.03393, 0.6648, 0.03393, 0.6932, 0.01991, 0.6932, 0.01991, 0.6932, 0.03393, 0.6932, 0.03393, 0.7216, 0.01991, 0.7216, 0.005564, 0.2951, 0.005564, 0.2666, 0.01991, 0.2666, 0.01991, 0.2951, 0.005564, 0.2951, 0.01991, 0.2951, 0.01991, 0.3235, 0.005564, 0.3235, 0.01991, 0.2666, 0.03393, 0.2666, 0.03393, 0.2951, 0.01991, 0.2951, 0.01991, 0.2951, 0.03393, 0.2951, 0.03393, 0.3235, 0.01991, 0.3235, 0.597, 0.007705, 0.597, 0.9905, 0.5813, 0.9905, 0.5813, 0.007705, 0.8169, 0.007706, 0.8326, 0.007706, 0.8327, 0.9905, 0.8169, 0.9905, 0.8169, 0.007706, 0.8169, 0.9905, 0.8012, 0.9905, 0.8012, 0.007706, 0.5656, 0.007705, 0.5813, 0.007705, 0.5813, 0.9905, 0.5656, 0.9905, 0.5656, 0.007705, 0.5656, 0.9905, 0.5499, 0.9905, 0.5499, 0.007705, 0.7855, 0.007706, 0.8012, 0.007706, 0.8012, 0.9905, 0.7855, 0.9905, 0.7855, 0.007706, 0.7855, 0.9905, 0.7698, 0.9905, 0.7698, 0.007706, 0.5342, 0.007705, 0.5499, 0.007705, 0.5499, 0.9905, 0.5342, 0.9905, 0.5342, 0.007705, 0.5342, 0.9905, 0.5185, 0.9905, 0.5185, 0.007705, 0.7541, 0.007706, 0.7698, 0.007706, 0.7698, 0.9905, 0.7541, 0.9905, 0.7541, 0.007706, 0.7541, 0.9905, 0.7384, 0.9905, 0.7384, 0.007706, 0.974, 0.007704, 0.9897, 0.007704, 0.9897, 0.9905, 0.974, 0.9905, 0.974, 0.007704, 0.974, 0.9905, 0.9583, 0.9905, 0.9583, 0.007705, 0.5028, 0.007704, 0.5185, 0.007705, 0.5185, 0.9905, 0.5028, 0.9905, 0.5028, 0.007704, 0.5028, 0.9905, 0.4871, 0.9905, 0.4871, 0.007704, 0.7227, 0.007706, 0.7384, 0.007706, 0.7384, 0.9905, 0.7227, 0.9905, 0.7227, 0.007706, 0.7227, 0.9905, 0.707, 0.9905, 0.707, 0.007706, 0.9426, 0.007705, 0.9583, 0.007705, 0.9583, 0.9905, 0.9426, 0.9905, 0.9426, 0.007705, 0.9426, 0.9905, 0.9269, 0.9905, 0.9269, 0.007705, 0.6913, 0.007706, 0.707, 0.007706, 0.707, 0.9905, 0.6913, 0.9905, 0.6913, 0.007706, 0.6913, 0.9905, 0.6756, 0.9905, 0.6756, 0.007706, 0.9112, 0.007705, 0.9269, 0.007705, 0.9269, 0.9905, 0.9112, 0.9905, 0.9112, 0.007705, 0.9112, 0.9905, 0.8955, 0.9905, 0.8955, 0.007705, 0.6599, 0.007706, 0.6756, 0.007706, 0.6756, 0.9905, 0.6599, 0.9905, 0.6599, 0.007706, 0.6599, 0.9905, 0.6442, 0.9905, 0.6442, 0.007706, 0.8798, 0.007705, 0.8955, 0.007705, 0.8955, 0.9905, 0.8798, 0.9905, 0.8798, 0.007705, 0.8798, 0.9905, 0.8641, 0.9905, 0.8641, 0.007705, 0.6285, 0.007705, 0.6442, 0.007706, 0.6442, 0.9905, 0.6285, 0.9905, 0.6285, 0.007705, 0.6285, 0.9905, 0.6127, 0.9905, 0.6128, 0.007705, 0.8484, 0.007706, 0.8641, 0.007705, 0.8641, 0.9905, 0.8484, 0.9905, 0.8484, 0.007706, 0.8484, 0.9905, 0.8327, 0.9905, 0.8326, 0.007706, 0.445, 0.2657, 0.445, 0.2373, 0.4706, 0.2373, 0.4706, 0.2657, 0.445, 0.2373, 0.338, 0.2373, 0.338, 0.2089, 0.445, 0.2089, 0.445, 0.6634, 0.338, 0.6634, 0.338, 0.635, 0.445, 0.635, 0.445, 0.635, 0.338, 0.635, 0.338, 0.6066, 0.445, 0.6066, 0.445, 0.2089, 0.338, 0.2089, 0.338, 0.1805, 0.445, 0.1805, 0.445, 0.1805, 0.338, 0.1805, 0.338, 0.1521, 0.445, 0.1521, 0.445, 0.6066, 0.338, 0.6066, 0.338, 0.5782, 0.445, 0.5782, 0.445, 0.5782, 0.338, 0.5782, 0.338, 0.5498, 0.445, 0.5498, 0.445, 0.1521, 0.338, 0.1521, 0.338, 0.1237, 0.445, 0.1237, 0.445, 0.1237, 0.338, 0.1237, 0.338, 0.09532, 0.445, 0.09533, 0.445, 0.5498, 0.338, 0.5498, 0.338, 0.5214, 0.445, 0.5214, 0.445, 0.5214, 0.338, 0.5214, 0.338, 0.493, 0.445, 0.493, 0.445, 0.9473, 0.338, 0.9474, 0.338, 0.919, 0.445, 0.919, 0.445, 0.919, 0.338, 0.919, 0.338, 0.8906, 0.445, 0.8906, 0.445, 0.09533, 0.338, 0.09532, 0.338, 0.06692, 0.445, 0.06695, 0.445, 0.06695, 0.338, 0.06692, 0.338, 0.03852, 0.445, 0.03858, 0.445, 0.493, 0.338, 0.493, 0.338, 0.4646, 0.445, 0.4646, 0.445, 0.4646, 0.338, 0.4646, 0.338, 0.4362, 0.445, 0.4362, 0.445, 0.8906, 0.338, 0.8906, 0.338, 0.8622, 0.445, 0.8622, 0.445, 0.8622, 0.338, 0.8622, 0.338, 0.8338, 0.445, 0.8338, 0.445, 0.4362, 0.338, 0.4362, 0.338, 0.4078, 0.445, 0.4078, 0.445, 0.4078, 0.338, 0.4078, 0.338, 0.3794, 0.445, 0.3794, 0.445, 0.8338, 0.338, 0.8338, 0.338, 0.8054, 0.445, 0.8054, 0.445, 0.8054, 0.338, 0.8054, 0.338, 0.777, 0.445, 0.777, 0.445, 0.3794, 0.338, 0.3794, 0.338, 0.3509, 0.445, 0.3509, 0.445, 0.3509, 0.338, 0.3509, 0.338, 0.3225, 0.445, 0.3225, 0.445, 0.777, 0.338, 0.777, 0.338, 0.7486, 0.445, 0.7486, 0.445, 0.7486, 0.338, 0.7486, 0.338, 0.7202, 0.445, 0.7202, 0.445, 0.3225, 0.338, 0.3225, 0.338, 0.2941, 0.445, 0.2941, 0.445, 0.2941, 0.338, 0.2941, 0.338, 0.2657, 0.445, 0.2657, 0.445, 0.7202, 0.338, 0.7202, 0.338, 0.6918, 0.445, 0.6918, 0.445, 0.6918, 0.338, 0.6918, 0.338, 0.6634, 0.445, 0.6634, 0.4706, 0.2373, 0.445, 0.2373, 0.445, 0.2089, 0.4706, 0.2089, 0.445, 0.6634, 0.445, 0.635, 0.4706, 0.635, 0.4706, 0.6634, 0.4706, 0.635, 0.445, 0.635, 0.445, 0.6066, 0.4706, 0.6066, 0.445, 0.2089, 0.445, 0.1805, 0.4706, 0.1805, 0.4706, 0.2089, 0.4706, 0.1805, 0.445, 0.1805, 0.445, 0.1521, 0.4706, 0.1521, 0.445, 0.6066, 0.445, 0.5782, 0.4706, 0.5782, 0.4706, 0.6066, 0.4706, 0.5782, 0.445, 0.5782, 0.445, 0.5498, 0.4706, 0.5498, 0.445, 0.1521, 0.445, 0.1237, 0.4706, 0.1237, 0.4706, 0.1521, 0.4706, 0.1237, 0.445, 0.1237, 0.445, 0.09533, 0.4706, 0.09532, 0.445, 0.5498, 0.445, 0.5214, 0.4706, 0.5214, 0.4706, 0.5498, 0.4706, 0.5214, 0.445, 0.5214, 0.445, 0.493, 0.4706, 0.493, 0.445, 0.9473, 0.445, 0.919, 0.4706, 0.919, 0.4706, 0.9474, 0.4706, 0.919, 0.445, 0.919, 0.445, 0.8906, 0.4706, 0.8906, 0.445, 0.09533, 0.445, 0.06695, 0.4706, 0.06692, 0.4706, 0.09532, 0.4706, 0.06692, 0.445, 0.06695, 0.445, 0.03858, 0.4706, 0.03852, 0.445, 0.493, 0.445, 0.4646, 0.4706, 0.4646, 0.4706, 0.493, 0.4706, 0.4646, 0.445, 0.4646, 0.445, 0.4362, 0.4706, 0.4362, 0.445, 0.8906, 0.445, 0.8622, 0.4706, 0.8622, 0.4706, 0.8906, 0.4706, 0.8622, 0.445, 0.8622, 0.445, 0.8338, 0.4706, 0.8338, 0.445, 0.4362, 0.445, 0.4078, 0.4706, 0.4078, 0.4706, 0.4362, 0.4706, 0.4078, 0.445, 0.4078, 0.445, 0.3794, 0.4706, 0.3794, 0.445, 0.8338, 0.445, 0.8054, 0.4706, 0.8054, 0.4706, 0.8338, 0.4706, 0.8054, 0.445, 0.8054, 0.445, 0.777, 0.4706, 0.777, 0.445, 0.3794, 0.445, 0.3509, 0.4706, 0.3509, 0.4706, 0.3794, 0.4706, 0.3509, 0.445, 0.3509, 0.445, 0.3225, 0.4706, 0.3225, 0.445, 0.777, 0.445, 0.7486, 0.4706, 0.7486, 0.4706, 0.777, 0.4706, 0.7486, 0.445, 0.7486, 0.445, 0.7202, 0.4706, 0.7202, 0.445, 0.3225, 0.445, 0.2941, 0.4706, 0.2941, 0.4706, 0.3225, 0.4706, 0.2941, 0.445, 0.2941, 0.445, 0.2657, 0.4706, 0.2657, 0.445, 0.7202, 0.445, 0.6918, 0.4706, 0.6918, 0.4706, 0.7202, 0.4706, 0.6918, 0.445, 0.6918, 0.445, 0.6634, 0.4706, 0.6634, 0.2826, 0.2089, 0.338, 0.2089, 0.338, 0.2373, 0.2826, 0.2373, 0.2696, 0.2657, 0.2696, 0.2373, 0.2826, 0.2373, 0.2826, 0.2657, 0.2826, 0.2373, 0.338, 0.2373, 0.338, 0.2657, 0.2826, 0.2657, 0.2826, 0.2373, 0.2696, 0.2373, 0.2696, 0.2089, 0.2826, 0.2089, 0.2696, 0.2657, 0.2563, 0.2657, 0.2563, 0.2373, 0.2696, 0.2373, 0.2696, 0.2373, 0.2563, 0.2373, 0.2563, 0.2089, 0.2696, 0.2089, 0.2826, 0.6066, 0.338, 0.6066, 0.338, 0.635, 0.2826, 0.635, 0.2696, 0.6634, 0.2696, 0.635, 0.2826, 0.635, 0.2826, 0.6634, 0.2826, 0.635, 0.338, 0.635, 0.338, 0.6634, 0.2826, 0.6634, 0.2826, 0.635, 0.2696, 0.635, 0.2696, 0.6066, 0.2826, 0.6066, 0.2696, 0.6634, 0.2563, 0.6634, 0.2563, 0.635, 0.2696, 0.635, 0.2696, 0.635, 0.2563, 0.635, 0.2563, 0.6066, 0.2696, 0.6066, 0.2826, 0.1521, 0.338, 0.1521, 0.338, 0.1805, 0.2826, 0.1805, 0.2696, 0.2089, 0.2696, 0.1805, 0.2826, 0.1805, 0.2826, 0.2089, 0.2826, 0.1805, 0.338, 0.1805, 0.338, 0.2089, 0.2826, 0.2089, 0.2826, 0.1805, 0.2696, 0.1805, 0.2696, 0.1521, 0.2826, 0.1521, 0.2696, 0.2089, 0.2563, 0.2089, 0.2563, 0.1805, 0.2696, 0.1805, 0.2696, 0.1805, 0.2563, 0.1805, 0.2563, 0.1521, 0.2696, 0.1521, 0.2826, 0.5498, 0.338, 0.5498, 0.338, 0.5782, 0.2826, 0.5782, 0.2696, 0.6066, 0.2696, 0.5782, 0.2826, 0.5782, 0.2826, 0.6066, 0.2826, 0.5782, 0.338, 0.5782, 0.338, 0.6066, 0.2826, 0.6066, 0.2826, 0.5782, 0.2696, 0.5782, 0.2696, 0.5498, 0.2826, 0.5498, 0.2696, 0.6066, 0.2563, 0.6066, 0.2563, 0.5782, 0.2696, 0.5782, 0.2696, 0.5782, 0.2563, 0.5782, 0.2563, 0.5498, 0.2696, 0.5498, 0.2826, 0.09533, 0.338, 0.09532, 0.338, 0.1237, 0.2826, 0.1237, 0.2696, 0.1521, 0.2696, 0.1237, 0.2826, 0.1237, 0.2826, 0.1521, 0.2826, 0.1237, 0.338, 0.1237, 0.338, 0.1521, 0.2826, 0.1521, 0.2826, 0.1237, 0.2696, 0.1237, 0.2696, 0.09533, 0.2826, 0.09533, 0.2696, 0.1521, 0.2563, 0.1521, 0.2563, 0.1237, 0.2696, 0.1237, 0.2696, 0.1237, 0.2563, 0.1237, 0.2563, 0.09532, 0.2696, 0.09533, 0.2826, 0.493, 0.338, 0.493, 0.338, 0.5214, 0.2826, 0.5214, 0.2696, 0.5498, 0.2696, 0.5214, 0.2826, 0.5214, 0.2826, 0.5498, 0.2826, 0.5214, 0.338, 0.5214, 0.338, 0.5498, 0.2826, 0.5498, 0.2826, 0.5214, 0.2696, 0.5214, 0.2696, 0.493, 0.2826, 0.493, 0.2696, 0.5498, 0.2563, 0.5498, 0.2563, 0.5214, 0.2696, 0.5214, 0.2696, 0.5214, 0.2563, 0.5214, 0.2563, 0.493, 0.2696, 0.493, 0.2826, 0.8906, 0.338, 0.8906, 0.338, 0.919, 0.2826, 0.919, 0.2696, 0.9474, 0.2696, 0.919, 0.2826, 0.919, 0.2826, 0.9474, 0.2826, 0.919, 0.338, 0.919, 0.338, 0.9474, 0.2826, 0.9474, 0.2826, 0.919, 0.2696, 0.919, 0.2696, 0.8906, 0.2826, 0.8906, 0.2696, 0.9474, 0.2563, 0.9474, 0.2563, 0.919, 0.2696, 0.919, 0.2696, 0.919, 0.2563, 0.919, 0.2563, 0.8906, 0.2696, 0.8906, 0.2826, 0.03854, 0.338, 0.03852, 0.338, 0.06692, 0.2826, 0.06693, 0.2696, 0.09533, 0.2696, 0.06695, 0.2826, 0.06693, 0.2826, 0.09533, 0.2826, 0.06693, 0.338, 0.06692, 0.338, 0.09532, 0.2826, 0.09533, 0.2826, 0.06693, 0.2696, 0.06695, 0.2696, 0.03857, 0.2826, 0.03854, 0.2696, 0.09533, 0.2563, 0.09532, 0.2563, 0.06692, 0.2696, 0.06695, 0.2696, 0.06695, 0.2563, 0.06692, 0.2563, 0.03852, 0.2696, 0.03857, 0.2826, 0.4362, 0.338, 0.4362, 0.338, 0.4646, 0.2826, 0.4646, 0.2696, 0.493, 0.2696, 0.4646, 0.2826, 0.4646, 0.2826, 0.493, 0.2826, 0.4646, 0.338, 0.4646, 0.338, 0.493, 0.2826, 0.493, 0.2826, 0.4646, 0.2696, 0.4646, 0.2696, 0.4362, 0.2826, 0.4362, 0.2696, 0.493, 0.2563, 0.493, 0.2563, 0.4646, 0.2696, 0.4646, 0.2696, 0.4646, 0.2563, 0.4646, 0.2563, 0.4362, 0.2696, 0.4362, 0.2826, 0.8338, 0.338, 0.8338, 0.338, 0.8622, 0.2826, 0.8622, 0.2696, 0.8906, 0.2696, 0.8622, 0.2826, 0.8622, 0.2826, 0.8906, 0.2826, 0.8622, 0.338, 0.8622, 0.338, 0.8906, 0.2826, 0.8906, 0.2826, 0.8622, 0.2696, 0.8622, 0.2696, 0.8338, 0.2826, 0.8338, 0.2696, 0.8906, 0.2563, 0.8906, 0.2563, 0.8622, 0.2696, 0.8622, 0.2696, 0.8622, 0.2563, 0.8622, 0.2563, 0.8338, 0.2696, 0.8338, 0.2826, 0.3794, 0.338, 0.3794, 0.338, 0.4078, 0.2826, 0.4078, 0.2696, 0.4362, 0.2696, 0.4078, 0.2826, 0.4078, 0.2826, 0.4362, 0.2826, 0.4078, 0.338, 0.4078, 0.338, 0.4362, 0.2826, 0.4362, 0.2826, 0.4078, 0.2696, 0.4078, 0.2696, 0.3794, 0.2826, 0.3794, 0.2696, 0.4362, 0.2563, 0.4362, 0.2563, 0.4078, 0.2696, 0.4078, 0.2696, 0.4078, 0.2563, 0.4078, 0.2563, 0.3794, 0.2696, 0.3794, 0.2826, 0.777, 0.338, 0.777, 0.338, 0.8054, 0.2826, 0.8054, 0.2696, 0.8338, 0.2696, 0.8054, 0.2826, 0.8054, 0.2826, 0.8338, 0.2826, 0.8054, 0.338, 0.8054, 0.338, 0.8338, 0.2826, 0.8338, 0.2826, 0.8054, 0.2696, 0.8054, 0.2696, 0.777, 0.2826, 0.777, 0.2696, 0.8338, 0.2563, 0.8338, 0.2563, 0.8054, 0.2696, 0.8054, 0.2696, 0.8054, 0.2563, 0.8054, 0.2563, 0.777, 0.2696, 0.777, 0.2826, 0.3225, 0.338, 0.3225, 0.338, 0.3509, 0.2826, 0.3509, 0.2696, 0.3794, 0.2696, 0.3509, 0.2826, 0.3509, 0.2826, 0.3794, 0.2826, 0.3509, 0.338, 0.3509, 0.338, 0.3794, 0.2826, 0.3794, 0.2826, 0.3509, 0.2696, 0.3509, 0.2696, 0.3225, 0.2826, 0.3225, 0.2696, 0.3794, 0.2563, 0.3794, 0.2563, 0.3509, 0.2696, 0.3509, 0.2696, 0.3509, 0.2563, 0.3509, 0.2563, 0.3225, 0.2696, 0.3225, 0.2826, 0.7202, 0.338, 0.7202, 0.338, 0.7486, 0.2826, 0.7486, 0.2696, 0.777, 0.2696, 0.7486, 0.2826, 0.7486, 0.2826, 0.777, 0.2826, 0.7486, 0.338, 0.7486, 0.338, 0.777, 0.2826, 0.777, 0.2826, 0.7486, 0.2696, 0.7486, 0.2696, 0.7202, 0.2826, 0.7202, 0.2696, 0.777, 0.2563, 0.777, 0.2563, 0.7486, 0.2696, 0.7486, 0.2696, 0.7486, 0.2563, 0.7486, 0.2563, 0.7202, 0.2696, 0.7202, 0.2826, 0.2657, 0.338, 0.2657, 0.338, 0.2941, 0.2826, 0.2941, 0.2696, 0.3225, 0.2696, 0.2941, 0.2826, 0.2941, 0.2826, 0.3225, 0.2826, 0.2941, 0.338, 0.2941, 0.338, 0.3225, 0.2826, 0.3225, 0.2826, 0.2941, 0.2696, 0.2941, 0.2696, 0.2657, 0.2826, 0.2657, 0.2696, 0.3225, 0.2563, 0.3225, 0.2563, 0.2941, 0.2696, 0.2941, 0.2696, 0.2941, 0.2563, 0.2941, 0.2563, 0.2657, 0.2696, 0.2657, 0.2826, 0.6634, 0.338, 0.6634, 0.338, 0.6918, 0.2826, 0.6918, 0.2696, 0.7202, 0.2696, 0.6918, 0.2826, 0.6918, 0.2826, 0.7202, 0.2826, 0.6918, 0.338, 0.6918, 0.338, 0.7202, 0.2826, 0.7202, 0.2826, 0.6918, 0.2696, 0.6918, 0.2696, 0.6634, 0.2826, 0.6634, 0.2696, 0.7202, 0.2563, 0.7202, 0.2563, 0.6918, 0.2696, 0.6918, 0.2696, 0.6918, 0.2563, 0.6918, 0.2563, 0.6634, 0.2696, 0.6634, 0.09342, 0.7216, 0.09342, 0.7501, 0.03393, 0.7501, 0.03393, 0.7216])
me_circle_002.materials.append(mat_support_beam)
me_circle_002.use_remesh_fix_poles = True
me_circle_002.use_remesh_preserve_attributes = False
me_circle_002.use_mirror_vertex_groups = False
me_circle_002.update()

# ---- objects
ob_support_beam = bpy.data.objects.new('Support_Beam', me_circle_002)

# ---- transforms, parenting, visibility, modifiers, constraints
ob_support_beam.location = (0.0, 0.0, 0.0)
ob_support_beam.lineart.crease_threshold = 0.0
_m = ob_support_beam.modifiers.new('Auto Smooth', 'NODES')
_m.node_group = ng_auto_smooth
_gi = [s.identifier for s in ng_auto_smooth.interface.items_tree if s.item_type == 'SOCKET' and s.in_out == 'INPUT']
_m[_gi[1]] = 3.136  # Angle

# ---- collection membership
scene.collection.objects.link(ob_support_beam)

# ---- scene / render settings (as saved in the file)
scene.frame_start = 1; scene.frame_end = 250; scene.frame_set(1)
scene.render.engine = 'CYCLES'
scene.cycles.use_denoising = False
scene.cycles.samples = 128
scene.cycles.sampling_pattern = 'TABULATED_SOBOL'
scene.cycles.use_adaptive_sampling = False
scene.cycles.use_light_tree = False
scene.eevee.use_gtao = True
scene.eevee.light_threshold = 0.0
scene.eevee.use_raytracing = True
scene.view_settings.view_transform = 'Filmic'
bpy.context.view_layer.update()

# ---- added for rendering (the .blend has no active camera and no usable light): camera, sun
cam_auto = bpy.data.cameras.new('AutoCamera')
cam_auto.lens = 50.0
cam_auto.sensor_width = 36.0
cam_auto.clip_end = 1000.0
ob_auto_camera = bpy.data.objects.new('AutoCamera', cam_auto)
scene.collection.objects.link(ob_auto_camera)
ob_auto_camera.location = (3.69068, -4.42882, 4.85175)
ob_auto_camera.rotation_euler = (1.09748, -7.21219e-08, 0.694738)
scene.camera = ob_auto_camera
light_auto_sun = bpy.data.lights.new('AutoSun', 'SUN')
light_auto_sun.energy = 3.0
light_auto_sun.angle = 0.0523599
ob_auto_sun = bpy.data.objects.new('AutoSun', light_auto_sun)
scene.collection.objects.link(ob_auto_sun)
ob_auto_sun.rotation_euler = (0.872665, 0.174533, 0.523599)
bpy.context.view_layer.update()
